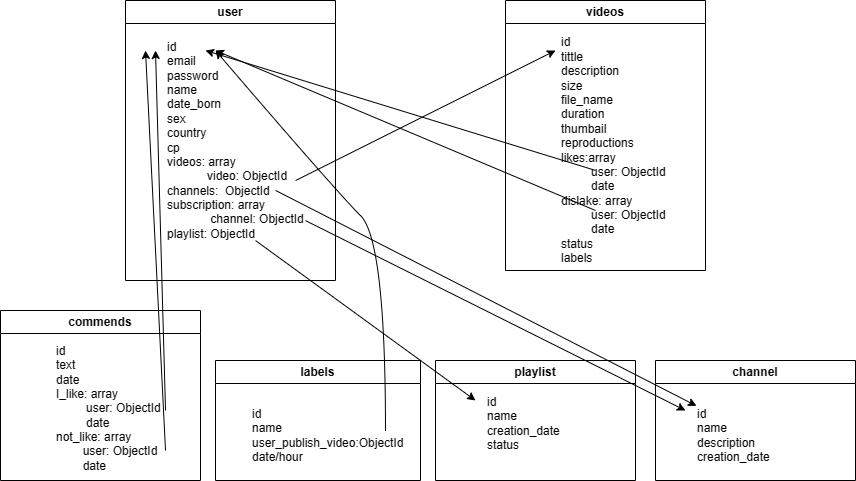

The diagram above was exported from draw.io. Its source (the exported page's mxGraphModel, read from the mxfile embedded in the PNG):
<mxGraphModel dx="993" dy="573" grid="1" gridSize="10" guides="1" tooltips="1" connect="1" arrows="1" fold="1" page="1" pageScale="1" pageWidth="827" pageHeight="1169" background="#ffffff" math="0" shadow="0">
  <root>
    <mxCell id="0" />
    <mxCell id="1" parent="0" />
    <mxCell id="7xsa9MEkasUWLxqeOzim-1" value="user" style="swimlane;whiteSpace=wrap;html=1;" vertex="1" parent="1">
      <mxGeometry x="180" y="10" width="210" height="280" as="geometry" />
    </mxCell>
    <mxCell id="7xsa9MEkasUWLxqeOzim-2" value="id&lt;br&gt;email&lt;br&gt;password&lt;br&gt;name&lt;br&gt;date_born&lt;br&gt;sex&lt;br&gt;country&lt;br&gt;cp&lt;br&gt;videos: array&lt;br&gt;&amp;nbsp; &amp;nbsp; &amp;nbsp; &amp;nbsp; &amp;nbsp; &amp;nbsp; video: ObjectId&lt;br&gt;channels: &amp;nbsp;ObjectId&lt;br&gt;subscription: array&lt;br&gt;&amp;nbsp; &amp;nbsp; &amp;nbsp; &amp;nbsp; &amp;nbsp; &amp;nbsp; &amp;nbsp;channel: ObjectId&lt;br&gt;playlist: ObjectId" style="text;html=1;align=left;verticalAlign=middle;resizable=0;points=[];autosize=1;strokeColor=none;fillColor=none;" vertex="1" parent="7xsa9MEkasUWLxqeOzim-1">
      <mxGeometry x="40" y="30" width="160" height="220" as="geometry" />
    </mxCell>
    <mxCell id="7xsa9MEkasUWLxqeOzim-3" value="videos" style="swimlane;whiteSpace=wrap;html=1;" vertex="1" parent="1">
      <mxGeometry x="560" y="10" width="200" height="270" as="geometry" />
    </mxCell>
    <mxCell id="7xsa9MEkasUWLxqeOzim-4" value="id&lt;br&gt;tittle&lt;br&gt;description&lt;br&gt;size&lt;br&gt;file_name&lt;br&gt;duration&lt;br&gt;thumbail&lt;br&gt;reproductions&lt;br&gt;likes:array&lt;br&gt;&amp;nbsp; &amp;nbsp; &amp;nbsp; &amp;nbsp; &amp;nbsp;user: ObjectId&lt;br&gt;&amp;nbsp; &amp;nbsp; &amp;nbsp; &amp;nbsp; &amp;nbsp;date&lt;br&gt;dislake: array&lt;br&gt;&amp;nbsp; &amp;nbsp; &amp;nbsp; &amp;nbsp; &amp;nbsp;user: ObjectId&lt;br&gt;&amp;nbsp; &amp;nbsp; &amp;nbsp; &amp;nbsp; &amp;nbsp;date&lt;br&gt;status&lt;br&gt;labels" style="text;html=1;align=left;verticalAlign=middle;resizable=0;points=[];autosize=1;strokeColor=none;fillColor=none;" vertex="1" parent="7xsa9MEkasUWLxqeOzim-3">
      <mxGeometry x="54" y="30" width="130" height="240" as="geometry" />
    </mxCell>
    <mxCell id="7xsa9MEkasUWLxqeOzim-5" value="labels" style="swimlane;whiteSpace=wrap;html=1;" vertex="1" parent="1">
      <mxGeometry x="270" y="370" width="205" height="120" as="geometry">
        <mxRectangle x="400" y="340" width="70" height="30" as="alternateBounds" />
      </mxGeometry>
    </mxCell>
    <mxCell id="7xsa9MEkasUWLxqeOzim-6" value="id&lt;br&gt;name&lt;br&gt;user_publish_video:ObjectId&lt;br&gt;&lt;div style=&quot;&quot;&gt;&lt;span style=&quot;background-color: initial;&quot;&gt;date/hour&lt;/span&gt;&lt;/div&gt;" style="text;html=1;align=left;verticalAlign=middle;resizable=0;points=[];autosize=1;strokeColor=none;fillColor=none;" vertex="1" parent="7xsa9MEkasUWLxqeOzim-5">
      <mxGeometry x="35" y="40" width="170" height="70" as="geometry" />
    </mxCell>
    <mxCell id="7xsa9MEkasUWLxqeOzim-7" value="channel" style="swimlane;whiteSpace=wrap;html=1;" vertex="1" parent="1">
      <mxGeometry x="710" y="370" width="200" height="120" as="geometry" />
    </mxCell>
    <mxCell id="7xsa9MEkasUWLxqeOzim-8" value="id&lt;br&gt;name&lt;br&gt;description&lt;br&gt;creation_date&lt;br&gt;" style="text;html=1;align=left;verticalAlign=middle;resizable=0;points=[];autosize=1;strokeColor=none;fillColor=none;" vertex="1" parent="7xsa9MEkasUWLxqeOzim-7">
      <mxGeometry x="40" y="40" width="100" height="70" as="geometry" />
    </mxCell>
    <mxCell id="7xsa9MEkasUWLxqeOzim-9" value="playlist" style="swimlane;whiteSpace=wrap;html=1;" vertex="1" parent="1">
      <mxGeometry x="490" y="370" width="200" height="120" as="geometry" />
    </mxCell>
    <mxCell id="7xsa9MEkasUWLxqeOzim-10" value="id&lt;br&gt;name&lt;br&gt;creation_date&lt;br&gt;status" style="text;html=1;align=left;verticalAlign=middle;resizable=0;points=[];autosize=1;strokeColor=none;fillColor=none;" vertex="1" parent="7xsa9MEkasUWLxqeOzim-9">
      <mxGeometry x="50" y="28" width="100" height="70" as="geometry" />
    </mxCell>
    <mxCell id="7xsa9MEkasUWLxqeOzim-11" value="commends" style="swimlane;whiteSpace=wrap;html=1;" vertex="1" parent="1">
      <mxGeometry x="55" y="320" width="200" height="170" as="geometry">
        <mxRectangle x="170" y="330" width="100" height="30" as="alternateBounds" />
      </mxGeometry>
    </mxCell>
    <mxCell id="7xsa9MEkasUWLxqeOzim-12" value="id&amp;nbsp;&lt;br&gt;text&lt;br&gt;date&lt;br&gt;I_like: array&lt;br&gt;&amp;nbsp; &amp;nbsp; &amp;nbsp; &amp;nbsp; &amp;nbsp;user: ObjectId&lt;br&gt;&lt;div style=&quot;&quot;&gt;&lt;span style=&quot;background-color: initial;&quot;&gt;&amp;nbsp; &amp;nbsp; &amp;nbsp; &amp;nbsp; &amp;nbsp;date&amp;nbsp;&lt;/span&gt;&lt;/div&gt;&lt;div style=&quot;&quot;&gt;&lt;span style=&quot;background-color: initial;&quot;&gt;not_like: array&lt;/span&gt;&lt;/div&gt;&lt;div style=&quot;&quot;&gt;&lt;span style=&quot;background-color: initial;&quot;&gt;&lt;span style=&quot;white-space: pre;&quot;&gt; &lt;/span&gt;user: ObjectId&lt;br&gt;&lt;/span&gt;&lt;/div&gt;&lt;div style=&quot;&quot;&gt;&lt;span style=&quot;background-color: initial;&quot;&gt;&lt;span style=&quot;white-space: pre;&quot;&gt; &lt;/span&gt;date&lt;br&gt;&lt;/span&gt;&lt;/div&gt;" style="text;html=1;align=left;verticalAlign=middle;resizable=0;points=[];autosize=1;strokeColor=none;fillColor=none;" vertex="1" parent="7xsa9MEkasUWLxqeOzim-11">
      <mxGeometry x="54" y="28" width="130" height="140" as="geometry" />
    </mxCell>
    <mxCell id="7xsa9MEkasUWLxqeOzim-15" value="" style="endArrow=classic;html=1;rounded=0;exitX=0.813;exitY=0.682;exitDx=0;exitDy=0;exitPerimeter=0;" edge="1" parent="1" source="7xsa9MEkasUWLxqeOzim-2">
      <mxGeometry width="50" height="50" relative="1" as="geometry">
        <mxPoint x="390" y="250" as="sourcePoint" />
        <mxPoint x="610" y="60" as="targetPoint" />
      </mxGeometry>
    </mxCell>
    <mxCell id="7xsa9MEkasUWLxqeOzim-16" value="" style="endArrow=classic;html=1;rounded=0;exitX=0.688;exitY=0.727;exitDx=0;exitDy=0;exitPerimeter=0;entryX=0.01;entryY=0.077;entryDx=0;entryDy=0;entryPerimeter=0;" edge="1" parent="1" source="7xsa9MEkasUWLxqeOzim-2" target="7xsa9MEkasUWLxqeOzim-8">
      <mxGeometry width="50" height="50" relative="1" as="geometry">
        <mxPoint x="390" y="250" as="sourcePoint" />
        <mxPoint x="440" y="200" as="targetPoint" />
      </mxGeometry>
    </mxCell>
    <mxCell id="7xsa9MEkasUWLxqeOzim-17" value="" style="endArrow=classic;html=1;rounded=0;exitX=0.875;exitY=0.864;exitDx=0;exitDy=0;exitPerimeter=0;" edge="1" parent="1" source="7xsa9MEkasUWLxqeOzim-2">
      <mxGeometry width="50" height="50" relative="1" as="geometry">
        <mxPoint x="390" y="250" as="sourcePoint" />
        <mxPoint x="740" y="420" as="targetPoint" />
      </mxGeometry>
    </mxCell>
    <mxCell id="7xsa9MEkasUWLxqeOzim-18" value="" style="endArrow=classic;html=1;rounded=0;exitX=0.277;exitY=0.583;exitDx=0;exitDy=0;exitPerimeter=0;entryX=0.25;entryY=0.091;entryDx=0;entryDy=0;entryPerimeter=0;" edge="1" parent="1" source="7xsa9MEkasUWLxqeOzim-4" target="7xsa9MEkasUWLxqeOzim-2">
      <mxGeometry width="50" height="50" relative="1" as="geometry">
        <mxPoint x="390" y="250" as="sourcePoint" />
        <mxPoint x="440" y="200" as="targetPoint" />
      </mxGeometry>
    </mxCell>
    <mxCell id="7xsa9MEkasUWLxqeOzim-19" value="" style="endArrow=classic;html=1;rounded=0;exitX=0.277;exitY=0.75;exitDx=0;exitDy=0;exitPerimeter=0;" edge="1" parent="1" source="7xsa9MEkasUWLxqeOzim-4">
      <mxGeometry width="50" height="50" relative="1" as="geometry">
        <mxPoint x="390" y="250" as="sourcePoint" />
        <mxPoint x="270" y="60" as="targetPoint" />
      </mxGeometry>
    </mxCell>
    <mxCell id="7xsa9MEkasUWLxqeOzim-20" value="" style="endArrow=classic;html=1;rounded=0;exitX=0.563;exitY=0.955;exitDx=0;exitDy=0;exitPerimeter=0;" edge="1" parent="1" source="7xsa9MEkasUWLxqeOzim-2">
      <mxGeometry width="50" height="50" relative="1" as="geometry">
        <mxPoint x="390" y="250" as="sourcePoint" />
        <mxPoint x="530" y="410" as="targetPoint" />
      </mxGeometry>
    </mxCell>
    <mxCell id="7xsa9MEkasUWLxqeOzim-21" value="" style="endArrow=classic;html=1;rounded=0;exitX=0.854;exitY=0.514;exitDx=0;exitDy=0;exitPerimeter=0;" edge="1" parent="1" source="7xsa9MEkasUWLxqeOzim-12">
      <mxGeometry width="50" height="50" relative="1" as="geometry">
        <mxPoint x="390" y="250" as="sourcePoint" />
        <mxPoint x="210" y="60" as="targetPoint" />
      </mxGeometry>
    </mxCell>
    <mxCell id="7xsa9MEkasUWLxqeOzim-22" value="" style="endArrow=classic;html=1;rounded=0;exitX=0.854;exitY=0.8;exitDx=0;exitDy=0;exitPerimeter=0;" edge="1" parent="1" source="7xsa9MEkasUWLxqeOzim-12">
      <mxGeometry width="50" height="50" relative="1" as="geometry">
        <mxPoint x="390" y="250" as="sourcePoint" />
        <mxPoint x="200" y="60" as="targetPoint" />
      </mxGeometry>
    </mxCell>
    <mxCell id="7xsa9MEkasUWLxqeOzim-24" value="" style="curved=1;endArrow=classic;html=1;rounded=0;exitX=0.794;exitY=0.429;exitDx=0;exitDy=0;exitPerimeter=0;" edge="1" parent="1" source="7xsa9MEkasUWLxqeOzim-6">
      <mxGeometry width="50" height="50" relative="1" as="geometry">
        <mxPoint x="390" y="250" as="sourcePoint" />
        <mxPoint x="270" y="60" as="targetPoint" />
        <Array as="points">
          <mxPoint x="440" y="250" />
          <mxPoint x="390" y="200" />
        </Array>
      </mxGeometry>
    </mxCell>
  </root>
</mxGraphModel>